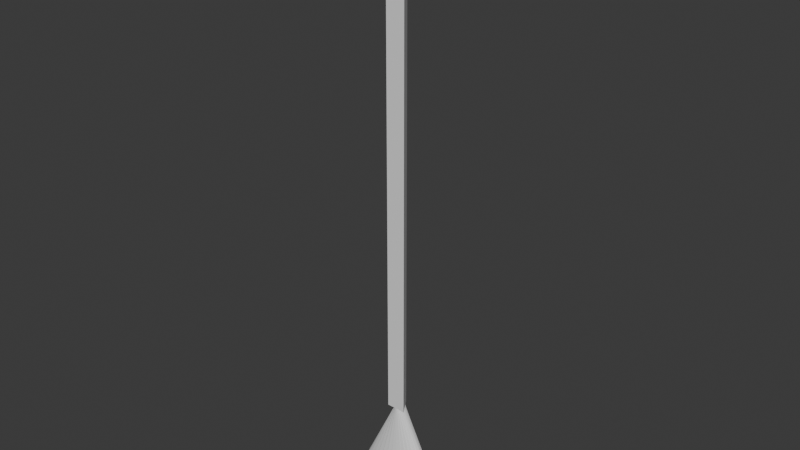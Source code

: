 # Source: Broom.blend  (saved by Blender 5.0.119; exported with 4.5.12 LTS)
import bpy
from mathutils import Matrix  # noqa: F401  (used for matrix-valued properties, if any)

bpy.ops.wm.read_factory_settings(use_empty=True)
scene = bpy.context.scene
scene.name = 'Scene'

# ---- collections
col_collection = bpy.data.collections.new('Collection'); scene.collection.children.link(col_collection)

# ---- world
world_world = bpy.data.worlds.new('World'); scene.world = world_world
world_world.use_nodes = True; world_world.node_tree.nodes.clear()
_N = world_world.node_tree.nodes; _L = world_world.node_tree.links
n0 = _N.new('ShaderNodeOutputWorld'); n0.name = 'World Output'; n0.location = (200, 100)
n1 = _N.new('ShaderNodeBackground'); n1.name = 'Background'; n1.location = (-200, 100)
n1.inputs[0].default_value = (0.05088, 0.05088, 0.05088, 1.0)
_L.new(n1.outputs[0], n0.inputs[0])
n0.is_active_output = True
world_world.color = (0.05088, 0.05088, 0.05088)
world_world.sun_shadow_jitter_overblur = 0.0

# ---- meshes
me_cono = bpy.data.meshes.new('Cono')
me_cono.from_pydata([(0.0, 1.17, -0.745), (-2.488e-09, 0.37, 0.745), (0.2283, 1.148, -0.745), (0.02025, 0.3629, 0.745), (0.4477, 1.081, -0.745), (0.03973, 0.3418, 0.745), (0.65, 0.9728, -0.745), (0.05768, 0.3076, 0.745), (0.8273, 0.8273, -0.745), (0.07341, 0.2616, 0.745), (0.9728, 0.65, -0.745), (0.08632, 0.2056, 0.745), (1.081, 0.4477, -0.745), (0.09592, 0.1416, 0.745), (1.148, 0.2283, -0.745), (0.1018, 0.07218, 0.745), (1.17, 0.0, -0.745), (0.1038, 0.0, 0.745), (1.148, -0.2283, -0.745), (0.1018, -0.07218, 0.745), (1.081, -0.4477, -0.745), (0.09592, -0.1416, 0.745), (0.9728, -0.65, -0.745), (0.08632, -0.2056, 0.745), (0.8273, -0.8273, -0.745), (0.07341, -0.2616, 0.745), (0.65, -0.9728, -0.745), (0.05768, -0.3076, 0.745), (0.4477, -1.081, -0.745), (0.03973, -0.3418, 0.745), (0.2283, -1.148, -0.745), (0.02025, -0.3629, 0.745), (0.0, -1.17, -0.745), (-2.488e-09, -0.37, 0.745), (-0.2283, -1.148, -0.745), (-0.02025, -0.3629, 0.745), (-0.4477, -1.081, -0.745), (-0.03973, -0.3418, 0.745), (-0.65, -0.9728, -0.745), (-0.05768, -0.3076, 0.745), (-0.8273, -0.8273, -0.745), (-0.07341, -0.2616, 0.745), (-0.9728, -0.65, -0.745), (-0.08632, -0.2056, 0.745), (-1.081, -0.4477, -0.745), (-0.09592, -0.1416, 0.745), (-1.148, -0.2283, -0.745), (-0.1018, -0.07218, 0.745), (-1.17, 0.0, -0.745), (-0.1038, 0.0, 0.745), (-1.148, 0.2283, -0.745), (-0.1018, 0.07218, 0.745), (-1.081, 0.4477, -0.745), (-0.09592, 0.1416, 0.745), (-0.9728, 0.65, -0.745), (-0.08632, 0.2056, 0.745), (-0.8273, 0.8273, -0.745), (-0.07341, 0.2616, 0.745), (-0.65, 0.9728, -0.745), (-0.05768, 0.3076, 0.745), (-0.4477, 1.081, -0.745), (-0.03973, 0.3418, 0.745), (-0.2283, 1.148, -0.745), (-0.02025, 0.3629, 0.745)], [], [(0, 1, 3, 2), (2, 3, 5, 4), (4, 5, 7, 6), (6, 7, 9, 8), (8, 9, 11, 10), (10, 11, 13, 12), (12, 13, 15, 14), (14, 15, 17, 16), (16, 17, 19, 18), (18, 19, 21, 20), (20, 21, 23, 22), (22, 23, 25, 24), (24, 25, 27, 26), (26, 27, 29, 28), (28, 29, 31, 30), (30, 31, 33, 32), (32, 33, 35, 34), (34, 35, 37, 36), (36, 37, 39, 38), (38, 39, 41, 40), (40, 41, 43, 42), (42, 43, 45, 44), (44, 45, 47, 46), (46, 47, 49, 48), (48, 49, 51, 50), (50, 51, 53, 52), (52, 53, 55, 54), (54, 55, 57, 56), (56, 57, 59, 58), (58, 59, 61, 60), (3, 1, 63, 61, 59, 57, 55, 53, 51, 49, 47, 45, 43, 41, 39, 37, 35, 33, 31, 29, 27, 25, 23, 21, 19, 17, 15, 13, 11, 9, 7, 5), (60, 61, 63, 62), (62, 63, 1, 0), (0, 2, 4, 6, 8, 10, 12, 14, 16, 18, 20, 22, 24, 26, 28, 30, 32, 34, 36, 38, 40, 42, 44, 46, 48, 50, 52, 54, 56, 58, 60, 62)])
_uv = me_cono.uv_layers.new(name='Mappa UV')
_uv.uv.foreach_set('vector', [1.0, 0.5, 1.0, 1.0, 0.9688, 1.0, 0.9688, 0.5, 0.9688, 0.5, 0.9688, 1.0, 0.9375, 1.0, 0.9375, 0.5, 0.9375, 0.5, 0.9375, 1.0, 0.9062, 1.0, 0.9062, 0.5, 0.9062, 0.5, 0.9062, 1.0, 0.875, 1.0, 0.875, 0.5, 0.875, 0.5, 0.875, 1.0, 0.8438, 1.0, 0.8438, 0.5, 0.8438, 0.5, 0.8438, 1.0, 0.8125, 1.0, 0.8125, 0.5, 0.8125, 0.5, 0.8125, 1.0, 0.7812, 1.0, 0.7812, 0.5, 0.7812, 0.5, 0.7812, 1.0, 0.75, 1.0, 0.75, 0.5, 0.75, 0.5, 0.75, 1.0, 0.7188, 1.0, 0.7188, 0.5, 0.7188, 0.5, 0.7188, 1.0, 0.6875, 1.0, 0.6875, 0.5, 0.6875, 0.5, 0.6875, 1.0, 0.6562, 1.0, 0.6562, 0.5, 0.6562, 0.5, 0.6562, 1.0, 0.625, 1.0, 0.625, 0.5, 0.625, 0.5, 0.625, 1.0, 0.5938, 1.0, 0.5938, 0.5, 0.5938, 0.5, 0.5938, 1.0, 0.5625, 1.0, 0.5625, 0.5, 0.5625, 0.5, 0.5625, 1.0, 0.5312, 1.0, 0.5312, 0.5, 0.5312, 0.5, 0.5312, 1.0, 0.5, 1.0, 0.5, 0.5, 0.5, 0.5, 0.5, 1.0, 0.4688, 1.0, 0.4688, 0.5, 0.4688, 0.5, 0.4688, 1.0, 0.4375, 1.0, 0.4375, 0.5, 0.4375, 0.5, 0.4375, 1.0, 0.4062, 1.0, 0.4062, 0.5, 0.4062, 0.5, 0.4062, 1.0, 0.375, 1.0, 0.375, 0.5, 0.375, 0.5, 0.375, 1.0, 0.3438, 1.0, 0.3438, 0.5, 0.3438, 0.5, 0.3438, 1.0, 0.3125, 1.0, 0.3125, 0.5, 0.3125, 0.5, 0.3125, 1.0, 0.2812, 1.0, 0.2812, 0.5, 0.2812, 0.5, 0.2812, 1.0, 0.25, 1.0, 0.25, 0.5, 0.25, 0.5, 0.25, 1.0, 0.2188, 1.0, 0.2188, 0.5, 0.2188, 0.5, 0.2188, 1.0, 0.1875, 1.0, 0.1875, 0.5, 0.1875, 0.5, 0.1875, 1.0, 0.1562, 1.0, 0.1562, 0.5, 0.1562, 0.5, 0.1562, 1.0, 0.125, 1.0, 0.125, 0.5, 0.125, 0.5, 0.125, 1.0, 0.09375, 1.0, 0.09375, 0.5, 0.09375, 0.5, 0.09375, 1.0, 0.0625, 1.0, 0.0625, 0.5, 0.2968, 0.4854, 0.25, 0.49, 0.2032, 0.4854, 0.1582, 0.4717, 0.1167, 0.4496, 0.08029, 0.4197, 0.05045, 0.3833, 0.02827, 0.3418, 0.01461, 0.2968, 0.01, 0.25, 0.01461, 0.2032, 0.02827, 0.1582, 0.05045, 0.1167, 0.08029, 0.08029, 0.1167, 0.05045, 0.1582, 0.02827, 0.2032, 0.01461, 0.25, 0.01, 0.2968, 0.01461, 0.3418, 0.02827, 0.3833, 0.05045, 0.4197, 0.08029, 0.4496, 0.1167, 0.4717, 0.1582, 0.4854, 0.2032, 0.49, 0.25, 0.4854, 0.2968, 0.4717, 0.3418, 0.4496, 0.3833, 0.4197, 0.4197, 0.3833, 0.4496, 0.3418, 0.4717, 0.0625, 0.5, 0.0625, 1.0, 0.03125, 1.0, 0.03125, 0.5, 0.03125, 0.5, 0.03125, 1.0, 0.0, 1.0, 0.0, 0.5, 0.75, 0.49, 0.7968, 0.4854, 0.8418, 0.4717, 0.8833, 0.4496, 0.9197, 0.4197, 0.9496, 0.3833, 0.9717, 0.3418, 0.9854, 0.2968, 0.99, 0.25, 0.9854, 0.2032, 0.9717, 0.1582, 0.9496, 0.1167, 0.9197, 0.08029, 0.8833, 0.05045, 0.8418, 0.02827, 0.7968, 0.01461, 0.75, 0.01, 0.7032, 0.01461, 0.6582, 0.02827, 0.6167, 0.05045, 0.5803, 0.08029, 0.5504, 0.1167, 0.5283, 0.1582, 0.5146, 0.2032, 0.51, 0.25, 0.5146, 0.2968, 0.5283, 0.3418, 0.5504, 0.3833, 0.5803, 0.4197, 0.6167, 0.4496, 0.6582, 0.4717, 0.7032, 0.4854])
me_cono.update()
me_cilindro = bpy.data.meshes.new('Cilindro')
me_cilindro.from_pydata([(0.0, 0.8, -14.42), (0.0, 0.8, 14.42), (0.6928, -0.4, -14.42), (0.6928, -0.4, 14.42), (-0.6928, -0.4, -14.42), (-0.6928, -0.4, 14.42)], [], [(0, 1, 3, 2), (2, 3, 5, 4), (3, 1, 5), (4, 5, 1, 0), (0, 2, 4)])
_uv = me_cilindro.uv_layers.new(name='Mappa UV')
_uv.uv.foreach_set('vector', [1.0, 0.5, 1.0, 1.0, 0.6667, 1.0, 0.6667, 0.5, 0.6667, 0.5, 0.6667, 1.0, 0.3333, 1.0, 0.3333, 0.5, 0.4578, 0.13, 0.25, 0.49, 0.04215, 0.13, 0.3333, 0.5, 0.3333, 1.0, -5.96e-08, 1.0, -5.96e-08, 0.5, 0.75, 0.49, 0.9578, 0.13, 0.5422, 0.13])
me_cilindro.update()

# ---- objects
ob_cono = bpy.data.objects.new('Cono', me_cono)
ob_cilindro = bpy.data.objects.new('Cilindro', me_cilindro)

# ---- transforms, parenting, visibility, modifiers, constraints
ob_cono.location = (0.007277, 0.05176, -1.141)
ob_cono.scale = (2.688, 0.9221, 3.988)
ob_cilindro.location = (0.0, 0.0, 16.26)
ob_cilindro.scale = (0.8, 0.7547, 1.0)

# ---- collection membership
col_collection.objects.link(ob_cono)
col_collection.objects.link(ob_cilindro)

# ---- scene / render settings (as saved in the file)
scene.frame_start = 1; scene.frame_end = 250; scene.frame_set(1)
scene.render.engine = 'BLENDER_EEVEE_NEXT'
scene.render.bake_bias = 0.0
scene.render.bake_samples = 0
scene.cycles.sampling_pattern = 'TABULATED_SOBOL'
scene.eevee.use_volume_custom_range = False
bpy.context.view_layer.update()

# ---- added for rendering (the .blend has no active camera and no usable light): camera, sun
cam_auto = bpy.data.cameras.new('AutoCamera')
cam_auto.lens = 50.0
cam_auto.sensor_width = 36.0
cam_auto.clip_end = 1000.0
ob_auto_camera = bpy.data.objects.new('AutoCamera', cam_auto)
scene.collection.objects.link(ob_auto_camera)
ob_auto_camera.location = (32.7833, -39.2794, 39.5069)
ob_auto_camera.rotation_euler = (1.09748, -7.21219e-08, 0.694738)
scene.camera = ob_auto_camera
light_auto_sun = bpy.data.lights.new('AutoSun', 'SUN')
light_auto_sun.energy = 3.0
light_auto_sun.angle = 0.0523599
ob_auto_sun = bpy.data.objects.new('AutoSun', light_auto_sun)
scene.collection.objects.link(ob_auto_sun)
ob_auto_sun.rotation_euler = (0.872665, 0.174533, 0.523599)
bpy.context.view_layer.update()
